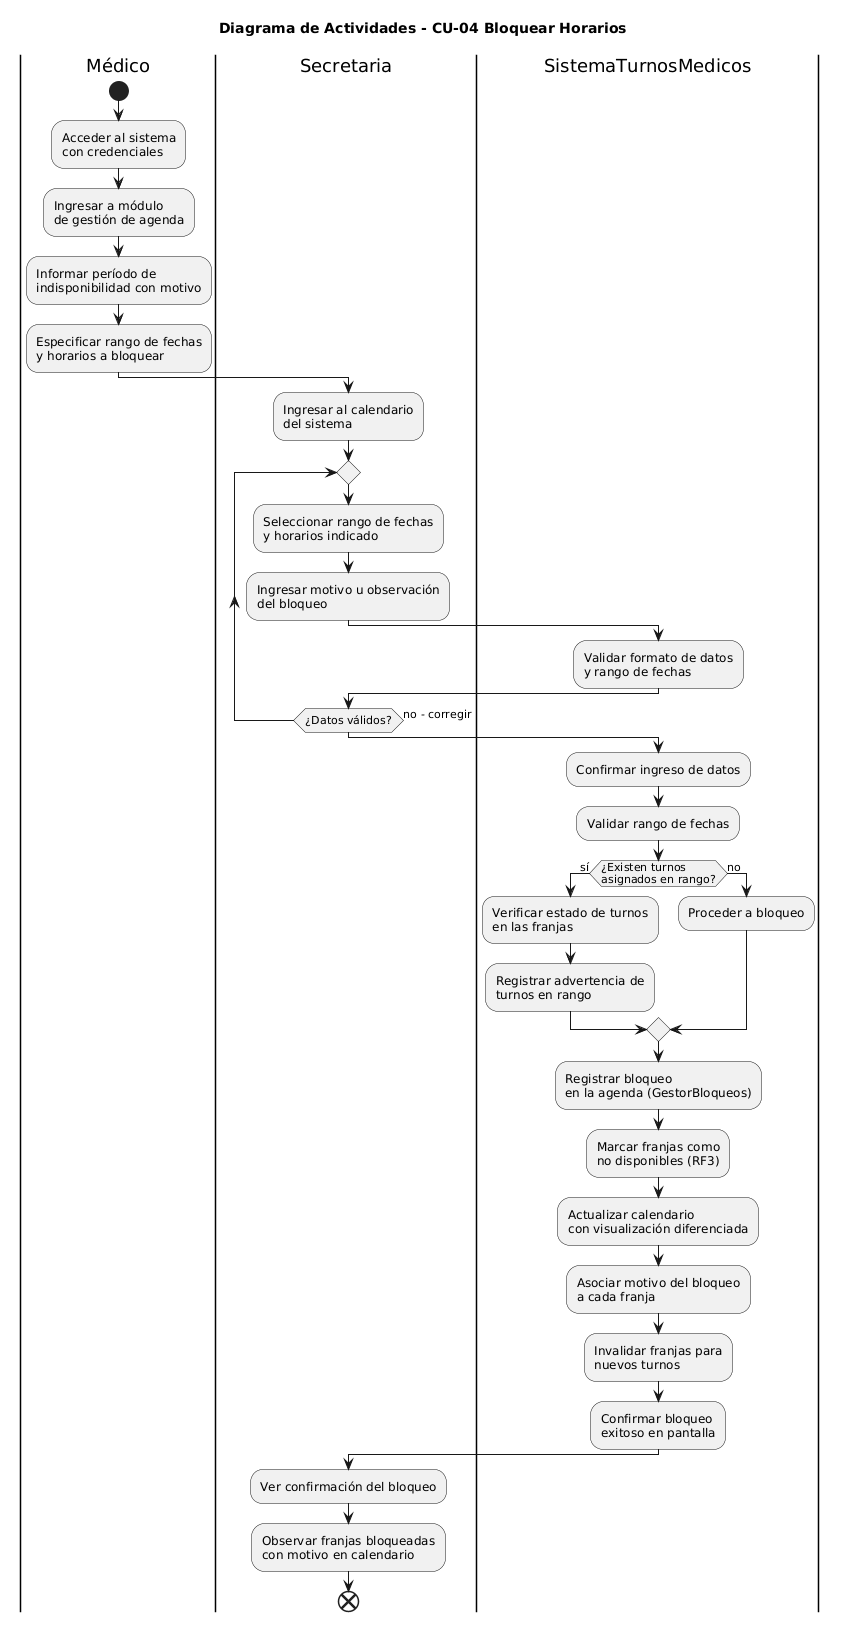

The diagram above was rendered by PlantUML. Its source (embedded in the PNG):
@startuml
title Diagrama de Actividades - CU-04 Bloquear Horarios

|Médico|
start
:Acceder al sistema\ncon credenciales;
:Ingresar a módulo\nde gestión de agenda;
:Informar período de\nindisponibilidad con motivo;
:Especificar rango de fechas\ny horarios a bloquear;

|Secretaria|
:Ingresar al calendario\ndel sistema;

repeat
    :Seleccionar rango de fechas\ny horarios indicado;
    :Ingresar motivo u observación\ndel bloqueo;
    
    |SistemaTurnosMedicos|
    :Validar formato de datos\ny rango de fechas;
    
    |Secretaria|
repeat while (¿Datos válidos?) is (no - corregir)

|SistemaTurnosMedicos|
:Confirmar ingreso de datos;
:Validar rango de fechas;

if (¿Existen turnos\nasignados en rango?) then (sí)
    :Verificar estado de turnos\nen las franjas;
    :Registrar advertencia de\nturnos en rango;
else (no)
    :Proceder a bloqueo;
endif

:Registrar bloqueo\nen la agenda (GestorBloqueos);
:Marcar franjas como\nno disponibles (RF3);
:Actualizar calendario\ncon visualización diferenciada;
:Asociar motivo del bloqueo\na cada franja;
:Invalidar franjas para\nnuevos turnos;

:Confirmar bloqueo\nexitoso en pantalla;

|Secretaria|
:Ver confirmación del bloqueo;
:Observar franjas bloqueadas\ncon motivo en calendario;

end
@enduml